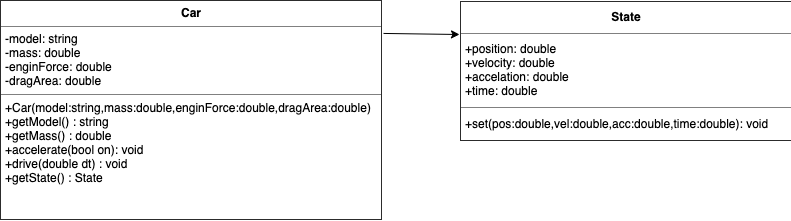

The diagram above was exported from draw.io. Its source (the exported page's mxGraphModel, read from the mxfile embedded in the PNG):
<mxGraphModel dx="946" dy="614" grid="0" gridSize="10" guides="1" tooltips="1" connect="1" arrows="1" fold="1" page="1" pageScale="1" pageWidth="850" pageHeight="1100" math="0" shadow="0">
  <root>
    <mxCell id="0" />
    <mxCell id="1" parent="0" />
    <mxCell id="sO3zJYBu5U5iV1DzaQkk-2" value="&lt;table border=&quot;1&quot; width=&quot;100%&quot; cellpadding=&quot;4&quot; style=&quot;width: 100% ; height: 100% ; border-collapse: collapse&quot;&gt;&lt;tbody&gt;&lt;tr&gt;&lt;th align=&quot;center&quot;&gt;Car&lt;/th&gt;&lt;/tr&gt;&lt;tr&gt;&lt;td&gt;-model: string&lt;br&gt;-mass: double&lt;br&gt;-enginForce: double&lt;br&gt;-dragArea: double&lt;/td&gt;&lt;/tr&gt;&lt;tr&gt;&lt;td&gt;&lt;span&gt;+Car(model:string,mass:double,enginForce:double,dragArea:double)&lt;br&gt;&lt;/span&gt;&lt;span&gt;+getModel() : string&lt;/span&gt;&amp;nbsp;&lt;br&gt;+getMass() : double&lt;br&gt;&lt;span&gt;+accelerate(bool on): void&lt;/span&gt;&amp;nbsp;&lt;br&gt;+drive(double dt) : void&lt;br&gt;+getState() : State&lt;br&gt;&lt;br&gt;&lt;br&gt;&lt;/td&gt;&lt;/tr&gt;&lt;/tbody&gt;&lt;/table&gt;" style="text;html=1;strokeColor=none;fillColor=none;overflow=fill;" vertex="1" parent="1">
      <mxGeometry x="50" y="40" width="380" height="220" as="geometry" />
    </mxCell>
    <mxCell id="sO3zJYBu5U5iV1DzaQkk-6" value="&lt;table border=&quot;1&quot; width=&quot;100%&quot; cellpadding=&quot;4&quot; style=&quot;width: 100% ; height: 100% ; border-collapse: collapse&quot;&gt;&lt;tbody&gt;&lt;tr&gt;&lt;th style=&quot;text-align: center&quot;&gt;State&lt;/th&gt;&lt;/tr&gt;&lt;tr&gt;&lt;td&gt;&lt;div&gt;&lt;span&gt;+position: double&lt;/span&gt;&lt;/div&gt;&lt;span&gt;+velocity: double&lt;br&gt;+accelation: double&lt;br&gt;+time: double&lt;/span&gt;&lt;br&gt;&lt;/td&gt;&lt;/tr&gt;&lt;tr&gt;&lt;td&gt;+set(pos:double,vel:double,acc:double,time:double): void&lt;/td&gt;&lt;/tr&gt;&lt;/tbody&gt;&lt;/table&gt;" style="text;html=1;strokeColor=none;fillColor=none;overflow=fill;align=left;" vertex="1" parent="1">
      <mxGeometry x="510" y="41" width="330" height="140" as="geometry" />
    </mxCell>
    <mxCell id="sO3zJYBu5U5iV1DzaQkk-8" value="" style="endArrow=classic;html=1;exitX=1.008;exitY=0.127;exitDx=0;exitDy=0;exitPerimeter=0;" edge="1" parent="1">
      <mxGeometry width="50" height="50" relative="1" as="geometry">
        <mxPoint x="433.03999999999996" y="72.94000000000005" as="sourcePoint" />
        <mxPoint x="509" y="74" as="targetPoint" />
      </mxGeometry>
    </mxCell>
  </root>
</mxGraphModel>